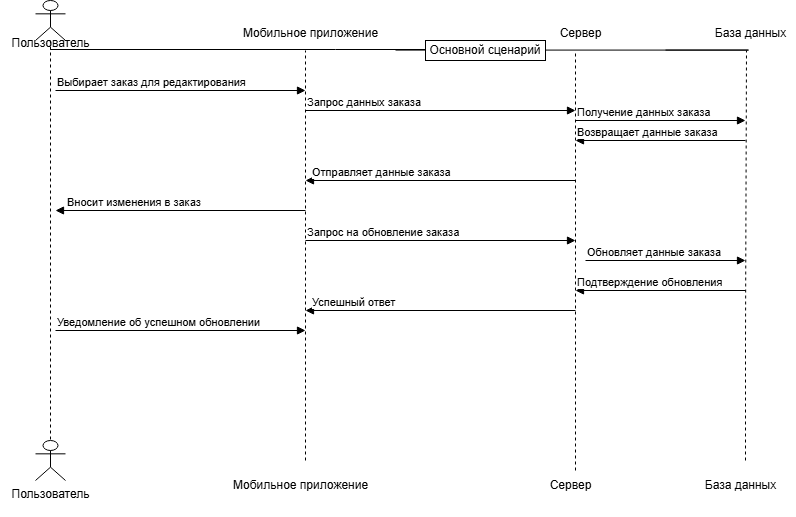

The diagram above was exported from draw.io. Its source (the exported page's mxGraphModel, read from the mxfile embedded in the PNG):
<mxGraphModel dx="2022" dy="650" grid="1" gridSize="10" guides="1" tooltips="1" connect="1" arrows="1" fold="1" page="1" pageScale="1" pageWidth="827" pageHeight="1169" math="0" shadow="0">
  <root>
    <mxCell id="0" />
    <mxCell id="1" parent="0" />
    <mxCell id="ghzp-7Kf4OFVY-iUGyQo-9" value="" style="shape=umlLifeline;perimeter=lifelinePerimeter;whiteSpace=wrap;html=1;container=1;dropTarget=0;collapsible=0;recursiveResize=0;outlineConnect=0;portConstraint=eastwest;newEdgeStyle={&quot;curved&quot;:0,&quot;rounded&quot;:0};participant=umlActor;size=40;" vertex="1" parent="1">
      <mxGeometry x="-390" width="30" height="440" as="geometry" />
    </mxCell>
    <mxCell id="ghzp-7Kf4OFVY-iUGyQo-10" value="Пользователь&lt;div&gt;&lt;br&gt;&lt;/div&gt;" style="shape=umlActor;verticalLabelPosition=bottom;verticalAlign=top;html=1;" vertex="1" parent="1">
      <mxGeometry x="-390" y="440" width="30" height="40" as="geometry" />
    </mxCell>
    <mxCell id="ghzp-7Kf4OFVY-iUGyQo-13" value="Пользователь&lt;div&gt;&lt;br&gt;&lt;/div&gt;" style="text;html=1;align=center;verticalAlign=middle;resizable=0;points=[];autosize=1;strokeColor=none;fillColor=none;" vertex="1" parent="1">
      <mxGeometry x="-425" y="30" width="100" height="40" as="geometry" />
    </mxCell>
    <mxCell id="ghzp-7Kf4OFVY-iUGyQo-15" value="" style="endArrow=none;html=1;edgeStyle=orthogonalEdgeStyle;rounded=0;" edge="1" parent="1">
      <mxGeometry relative="1" as="geometry">
        <mxPoint x="-30" y="49.58" as="sourcePoint" />
        <mxPoint x="240" y="49.58" as="targetPoint" />
        <Array as="points">
          <mxPoint x="323" y="49.58" />
        </Array>
      </mxGeometry>
    </mxCell>
    <mxCell id="ghzp-7Kf4OFVY-iUGyQo-18" value="" style="endArrow=none;html=1;edgeStyle=orthogonalEdgeStyle;rounded=0;dashed=1;" edge="1" parent="1">
      <mxGeometry relative="1" as="geometry">
        <mxPoint x="-120" y="460" as="sourcePoint" />
        <mxPoint x="-120" y="50" as="targetPoint" />
      </mxGeometry>
    </mxCell>
    <mxCell id="ghzp-7Kf4OFVY-iUGyQo-23" value="" style="endArrow=block;endFill=1;html=1;edgeStyle=orthogonalEdgeStyle;align=left;verticalAlign=top;rounded=0;" edge="1" parent="1">
      <mxGeometry x="-1" relative="1" as="geometry">
        <mxPoint x="-370" y="90" as="sourcePoint" />
        <mxPoint x="-120" y="90" as="targetPoint" />
      </mxGeometry>
    </mxCell>
    <mxCell id="ghzp-7Kf4OFVY-iUGyQo-24" value="Выбирает заказ для редактирования" style="edgeLabel;resizable=0;html=1;align=left;verticalAlign=bottom;" connectable="0" vertex="1" parent="ghzp-7Kf4OFVY-iUGyQo-23">
      <mxGeometry x="-1" relative="1" as="geometry" />
    </mxCell>
    <mxCell id="ghzp-7Kf4OFVY-iUGyQo-27" value="" style="endArrow=block;endFill=1;html=1;edgeStyle=orthogonalEdgeStyle;align=left;verticalAlign=top;rounded=0;" edge="1" parent="1">
      <mxGeometry x="-1" y="28" relative="1" as="geometry">
        <mxPoint x="-120" y="210" as="sourcePoint" />
        <mxPoint x="-370" y="210" as="targetPoint" />
        <mxPoint x="20" y="-8" as="offset" />
      </mxGeometry>
    </mxCell>
    <mxCell id="ghzp-7Kf4OFVY-iUGyQo-28" value="Вносит изменения в заказ" style="edgeLabel;resizable=0;html=1;align=left;verticalAlign=bottom;" connectable="0" vertex="1" parent="ghzp-7Kf4OFVY-iUGyQo-27">
      <mxGeometry x="-1" relative="1" as="geometry">
        <mxPoint x="-240" as="offset" />
      </mxGeometry>
    </mxCell>
    <mxCell id="ghzp-7Kf4OFVY-iUGyQo-31" value="" style="endArrow=none;html=1;edgeStyle=orthogonalEdgeStyle;rounded=0;dashed=1;" edge="1" parent="1">
      <mxGeometry relative="1" as="geometry">
        <mxPoint x="150" y="470" as="sourcePoint" />
        <mxPoint x="150" y="50" as="targetPoint" />
      </mxGeometry>
    </mxCell>
    <mxCell id="ghzp-7Kf4OFVY-iUGyQo-34" value="" style="endArrow=none;html=1;edgeStyle=orthogonalEdgeStyle;rounded=0;dashed=1;" edge="1" parent="1">
      <mxGeometry relative="1" as="geometry">
        <mxPoint x="320" y="460" as="sourcePoint" />
        <mxPoint x="320" y="50" as="targetPoint" />
        <Array as="points">
          <mxPoint x="320" y="341" />
          <mxPoint x="321" y="341" />
          <mxPoint x="321" y="50" />
        </Array>
      </mxGeometry>
    </mxCell>
    <mxCell id="ghzp-7Kf4OFVY-iUGyQo-36" value="База данных" style="text;html=1;align=center;verticalAlign=middle;resizable=0;points=[];autosize=1;strokeColor=none;fillColor=none;" vertex="1" parent="1">
      <mxGeometry x="280" y="18" width="90" height="30" as="geometry" />
    </mxCell>
    <mxCell id="ghzp-7Kf4OFVY-iUGyQo-37" value="База данных" style="text;html=1;align=center;verticalAlign=middle;resizable=0;points=[];autosize=1;strokeColor=none;fillColor=none;" vertex="1" parent="1">
      <mxGeometry x="270" y="470" width="90" height="30" as="geometry" />
    </mxCell>
    <mxCell id="ghzp-7Kf4OFVY-iUGyQo-46" value="" style="endArrow=block;endFill=1;html=1;edgeStyle=orthogonalEdgeStyle;align=left;verticalAlign=top;rounded=0;" edge="1" parent="1">
      <mxGeometry x="-1" relative="1" as="geometry">
        <mxPoint x="-120" y="110" as="sourcePoint" />
        <mxPoint x="150" y="110" as="targetPoint" />
      </mxGeometry>
    </mxCell>
    <mxCell id="ghzp-7Kf4OFVY-iUGyQo-47" value="Запрос данных заказа" style="edgeLabel;resizable=0;html=1;align=left;verticalAlign=bottom;" connectable="0" vertex="1" parent="ghzp-7Kf4OFVY-iUGyQo-46">
      <mxGeometry x="-1" relative="1" as="geometry" />
    </mxCell>
    <mxCell id="ghzp-7Kf4OFVY-iUGyQo-48" value="" style="endArrow=block;endFill=1;html=1;edgeStyle=orthogonalEdgeStyle;align=left;verticalAlign=top;rounded=0;" edge="1" parent="1">
      <mxGeometry x="-1" y="28" relative="1" as="geometry">
        <mxPoint x="150" y="180" as="sourcePoint" />
        <mxPoint x="-120" y="180" as="targetPoint" />
        <mxPoint x="20" y="-8" as="offset" />
      </mxGeometry>
    </mxCell>
    <mxCell id="ghzp-7Kf4OFVY-iUGyQo-49" value="Отправляет данные заказа" style="edgeLabel;resizable=0;html=1;align=left;verticalAlign=bottom;" connectable="0" vertex="1" parent="ghzp-7Kf4OFVY-iUGyQo-48">
      <mxGeometry x="-1" relative="1" as="geometry">
        <mxPoint x="-265" as="offset" />
      </mxGeometry>
    </mxCell>
    <mxCell id="ghzp-7Kf4OFVY-iUGyQo-50" value="" style="endArrow=block;endFill=1;html=1;edgeStyle=orthogonalEdgeStyle;align=left;verticalAlign=top;rounded=0;" edge="1" parent="1">
      <mxGeometry x="-1" relative="1" as="geometry">
        <mxPoint x="150" y="120" as="sourcePoint" />
        <mxPoint x="320" y="120" as="targetPoint" />
      </mxGeometry>
    </mxCell>
    <mxCell id="ghzp-7Kf4OFVY-iUGyQo-51" value="Получение данных заказа" style="edgeLabel;resizable=0;html=1;align=left;verticalAlign=bottom;" connectable="0" vertex="1" parent="ghzp-7Kf4OFVY-iUGyQo-50">
      <mxGeometry x="-1" relative="1" as="geometry" />
    </mxCell>
    <mxCell id="ghzp-7Kf4OFVY-iUGyQo-52" value="" style="endArrow=block;endFill=1;html=1;edgeStyle=orthogonalEdgeStyle;align=left;verticalAlign=top;rounded=0;" edge="1" parent="1">
      <mxGeometry x="-1" relative="1" as="geometry">
        <mxPoint x="160" y="260" as="sourcePoint" />
        <mxPoint x="320" y="260" as="targetPoint" />
      </mxGeometry>
    </mxCell>
    <mxCell id="ghzp-7Kf4OFVY-iUGyQo-53" value="Обновляет данные заказа" style="edgeLabel;resizable=0;html=1;align=left;verticalAlign=bottom;" connectable="0" vertex="1" parent="ghzp-7Kf4OFVY-iUGyQo-52">
      <mxGeometry x="-1" relative="1" as="geometry" />
    </mxCell>
    <mxCell id="ghzp-7Kf4OFVY-iUGyQo-54" value="" style="endArrow=block;endFill=1;html=1;edgeStyle=orthogonalEdgeStyle;align=left;verticalAlign=top;rounded=0;" edge="1" parent="1">
      <mxGeometry x="-1" y="28" relative="1" as="geometry">
        <mxPoint x="320" y="140" as="sourcePoint" />
        <mxPoint x="150" y="140" as="targetPoint" />
        <mxPoint x="20" y="-8" as="offset" />
      </mxGeometry>
    </mxCell>
    <mxCell id="ghzp-7Kf4OFVY-iUGyQo-55" value="Возвращает данные заказа" style="edgeLabel;resizable=0;html=1;align=left;verticalAlign=bottom;" connectable="0" vertex="1" parent="ghzp-7Kf4OFVY-iUGyQo-54">
      <mxGeometry x="-1" relative="1" as="geometry">
        <mxPoint x="-170" as="offset" />
      </mxGeometry>
    </mxCell>
    <mxCell id="ghzp-7Kf4OFVY-iUGyQo-56" value="" style="endArrow=block;endFill=1;html=1;edgeStyle=orthogonalEdgeStyle;align=left;verticalAlign=top;rounded=0;" edge="1" parent="1">
      <mxGeometry x="-1" y="28" relative="1" as="geometry">
        <mxPoint x="320" y="290" as="sourcePoint" />
        <mxPoint x="150" y="290" as="targetPoint" />
        <mxPoint x="20" y="-8" as="offset" />
      </mxGeometry>
    </mxCell>
    <mxCell id="ghzp-7Kf4OFVY-iUGyQo-57" value="Подтверждение обновления" style="edgeLabel;resizable=0;html=1;align=left;verticalAlign=bottom;" connectable="0" vertex="1" parent="ghzp-7Kf4OFVY-iUGyQo-56">
      <mxGeometry x="-1" relative="1" as="geometry">
        <mxPoint x="-170" as="offset" />
      </mxGeometry>
    </mxCell>
    <mxCell id="ghzp-7Kf4OFVY-iUGyQo-58" value="" style="endArrow=none;html=1;edgeStyle=orthogonalEdgeStyle;rounded=0;" edge="1" parent="1" source="ghzp-7Kf4OFVY-iUGyQo-9" target="ghzp-7Kf4OFVY-iUGyQo-22">
      <mxGeometry relative="1" as="geometry">
        <mxPoint x="-380" y="48.000000000000014" as="sourcePoint" />
        <mxPoint x="473" y="48.42" as="targetPoint" />
        <Array as="points">
          <mxPoint x="-90" y="49" />
          <mxPoint x="-90" y="49" />
        </Array>
      </mxGeometry>
    </mxCell>
    <mxCell id="ghzp-7Kf4OFVY-iUGyQo-22" value="Основной сценарий" style="whiteSpace=wrap;html=1;" vertex="1" parent="1">
      <mxGeometry y="40" width="120" height="20" as="geometry" />
    </mxCell>
    <mxCell id="ghzp-7Kf4OFVY-iUGyQo-138" value="Сервер" style="text;html=1;align=center;verticalAlign=middle;resizable=0;points=[];autosize=1;strokeColor=none;fillColor=none;" vertex="1" parent="1">
      <mxGeometry x="110" y="470" width="70" height="30" as="geometry" />
    </mxCell>
    <mxCell id="ghzp-7Kf4OFVY-iUGyQo-139" value="Сервер" style="text;html=1;align=center;verticalAlign=middle;resizable=0;points=[];autosize=1;strokeColor=none;fillColor=none;" vertex="1" parent="1">
      <mxGeometry x="119.5" y="18" width="70" height="30" as="geometry" />
    </mxCell>
    <mxCell id="ghzp-7Kf4OFVY-iUGyQo-140" value="Мобильное приложение" style="text;html=1;align=center;verticalAlign=middle;resizable=0;points=[];autosize=1;strokeColor=none;fillColor=none;" vertex="1" parent="1">
      <mxGeometry x="-205" y="470" width="160" height="30" as="geometry" />
    </mxCell>
    <mxCell id="ghzp-7Kf4OFVY-iUGyQo-141" value="Мобильное приложение" style="text;html=1;align=center;verticalAlign=middle;resizable=0;points=[];autosize=1;strokeColor=none;fillColor=none;" vertex="1" parent="1">
      <mxGeometry x="-195" y="18" width="160" height="30" as="geometry" />
    </mxCell>
    <mxCell id="ghzp-7Kf4OFVY-iUGyQo-143" value="" style="endArrow=block;endFill=1;html=1;edgeStyle=orthogonalEdgeStyle;align=left;verticalAlign=top;rounded=0;" edge="1" parent="1">
      <mxGeometry x="-1" relative="1" as="geometry">
        <mxPoint x="-120" y="240" as="sourcePoint" />
        <mxPoint x="150" y="240" as="targetPoint" />
      </mxGeometry>
    </mxCell>
    <mxCell id="ghzp-7Kf4OFVY-iUGyQo-144" value="Запрос на обновление заказа" style="edgeLabel;resizable=0;html=1;align=left;verticalAlign=bottom;" connectable="0" vertex="1" parent="ghzp-7Kf4OFVY-iUGyQo-143">
      <mxGeometry x="-1" relative="1" as="geometry" />
    </mxCell>
    <mxCell id="ghzp-7Kf4OFVY-iUGyQo-145" value="" style="endArrow=block;endFill=1;html=1;edgeStyle=orthogonalEdgeStyle;align=left;verticalAlign=top;rounded=0;" edge="1" parent="1">
      <mxGeometry x="-1" y="28" relative="1" as="geometry">
        <mxPoint x="150" y="310" as="sourcePoint" />
        <mxPoint x="-120" y="310" as="targetPoint" />
        <mxPoint x="20" y="-8" as="offset" />
      </mxGeometry>
    </mxCell>
    <mxCell id="ghzp-7Kf4OFVY-iUGyQo-146" value="Успешный ответ" style="edgeLabel;resizable=0;html=1;align=left;verticalAlign=bottom;" connectable="0" vertex="1" parent="ghzp-7Kf4OFVY-iUGyQo-145">
      <mxGeometry x="-1" relative="1" as="geometry">
        <mxPoint x="-265" as="offset" />
      </mxGeometry>
    </mxCell>
    <mxCell id="ghzp-7Kf4OFVY-iUGyQo-147" value="" style="endArrow=block;endFill=1;html=1;edgeStyle=orthogonalEdgeStyle;align=left;verticalAlign=top;rounded=0;" edge="1" parent="1">
      <mxGeometry x="-1" relative="1" as="geometry">
        <mxPoint x="-370" y="330" as="sourcePoint" />
        <mxPoint x="-120" y="330" as="targetPoint" />
      </mxGeometry>
    </mxCell>
    <mxCell id="ghzp-7Kf4OFVY-iUGyQo-148" value="Уведомление об успешном обновлении" style="edgeLabel;resizable=0;html=1;align=left;verticalAlign=bottom;" connectable="0" vertex="1" parent="ghzp-7Kf4OFVY-iUGyQo-147">
      <mxGeometry x="-1" relative="1" as="geometry" />
    </mxCell>
  </root>
</mxGraphModel>